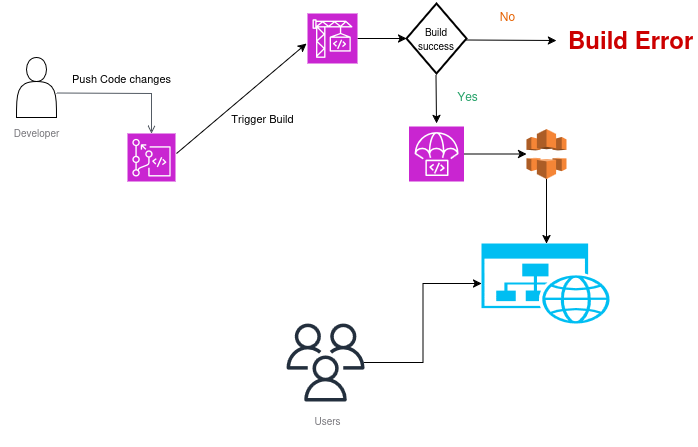

The diagram above was exported from draw.io. Its source (the exported page's mxGraphModel, read from the mxfile embedded in the PNG):
<mxGraphModel dx="1360" dy="795" grid="1" gridSize="10" guides="1" tooltips="1" connect="1" arrows="1" fold="1" page="1" pageScale="1" pageWidth="850" pageHeight="1100" math="0" shadow="0">
  <root>
    <mxCell id="0" />
    <mxCell id="1" parent="0" />
    <mxCell id="x3zXd1x5f1ruQbb59MNF-1" value="" style="sketch=0;points=[[0,0,0],[0.25,0,0],[0.5,0,0],[0.75,0,0],[1,0,0],[0,1,0],[0.25,1,0],[0.5,1,0],[0.75,1,0],[1,1,0],[0,0.25,0],[0,0.5,0],[0,0.75,0],[1,0.25,0],[1,0.5,0],[1,0.75,0]];outlineConnect=0;fontColor=#232F3E;fillColor=#C925D1;strokeColor=#ffffff;dashed=0;verticalLabelPosition=bottom;verticalAlign=top;align=center;html=1;fontSize=12;fontStyle=0;aspect=fixed;shape=mxgraph.aws4.resourceIcon;resIcon=mxgraph.aws4.codecommit;" vertex="1" parent="1">
      <mxGeometry x="191" y="420" width="48" height="48" as="geometry" />
    </mxCell>
    <mxCell id="x3zXd1x5f1ruQbb59MNF-2" value="" style="shape=actor;whiteSpace=wrap;html=1;" vertex="1" parent="1">
      <mxGeometry x="80" y="344" width="40" height="60" as="geometry" />
    </mxCell>
    <mxCell id="x3zXd1x5f1ruQbb59MNF-3" value="" style="edgeStyle=orthogonalEdgeStyle;html=1;endArrow=open;elbow=vertical;startArrow=none;endFill=0;strokeColor=#545B64;rounded=0;" edge="1" parent="1" target="x3zXd1x5f1ruQbb59MNF-1">
      <mxGeometry width="100" relative="1" as="geometry">
        <mxPoint x="120" y="379.5" as="sourcePoint" />
        <mxPoint x="220" y="379.5" as="targetPoint" />
      </mxGeometry>
    </mxCell>
    <mxCell id="x3zXd1x5f1ruQbb59MNF-17" style="edgeStyle=orthogonalEdgeStyle;rounded=0;orthogonalLoop=1;jettySize=auto;html=1;exitX=1;exitY=0.5;exitDx=0;exitDy=0;exitPerimeter=0;" edge="1" parent="1" source="x3zXd1x5f1ruQbb59MNF-9" target="x3zXd1x5f1ruQbb59MNF-15">
      <mxGeometry relative="1" as="geometry" />
    </mxCell>
    <mxCell id="x3zXd1x5f1ruQbb59MNF-9" value="" style="sketch=0;points=[[0,0,0],[0.25,0,0],[0.5,0,0],[0.75,0,0],[1,0,0],[0,1,0],[0.25,1,0],[0.5,1,0],[0.75,1,0],[1,1,0],[0,0.25,0],[0,0.5,0],[0,0.75,0],[1,0.25,0],[1,0.5,0],[1,0.75,0]];outlineConnect=0;fontColor=#232F3E;fillColor=#C925D1;strokeColor=#ffffff;dashed=0;verticalLabelPosition=bottom;verticalAlign=top;align=center;html=1;fontSize=12;fontStyle=0;aspect=fixed;shape=mxgraph.aws4.resourceIcon;resIcon=mxgraph.aws4.codebuild;" vertex="1" parent="1">
      <mxGeometry x="371" y="300" width="50" height="50" as="geometry" />
    </mxCell>
    <mxCell id="x3zXd1x5f1ruQbb59MNF-12" value="&lt;div&gt;Push Code changes&lt;/div&gt;" style="text;html=1;align=center;verticalAlign=middle;resizable=0;points=[];autosize=1;strokeColor=none;fillColor=none;fontSize=11;" vertex="1" parent="1">
      <mxGeometry x="125" y="350" width="120" height="30" as="geometry" />
    </mxCell>
    <mxCell id="x3zXd1x5f1ruQbb59MNF-13" value="&lt;div&gt;Trigger Build&lt;/div&gt;" style="text;html=1;align=center;verticalAlign=middle;resizable=0;points=[];autosize=1;strokeColor=none;fillColor=none;fontSize=11;" vertex="1" parent="1">
      <mxGeometry x="281" y="390" width="90" height="30" as="geometry" />
    </mxCell>
    <mxCell id="x3zXd1x5f1ruQbb59MNF-15" value="&lt;font style=&quot;font-size: 10px;&quot;&gt;Build success&lt;/font&gt;" style="strokeWidth=2;html=1;shape=mxgraph.flowchart.decision;whiteSpace=wrap;" vertex="1" parent="1">
      <mxGeometry x="470" y="290" width="60" height="70" as="geometry" />
    </mxCell>
    <mxCell id="x3zXd1x5f1ruQbb59MNF-19" value="" style="edgeStyle=none;orthogonalLoop=1;jettySize=auto;html=1;rounded=0;" edge="1" parent="1">
      <mxGeometry width="100" relative="1" as="geometry">
        <mxPoint x="530" y="326.5" as="sourcePoint" />
        <mxPoint x="620" y="327" as="targetPoint" />
        <Array as="points" />
      </mxGeometry>
    </mxCell>
    <mxCell id="x3zXd1x5f1ruQbb59MNF-20" value="&lt;span style=&quot;color: light-dark(rgb(230, 97, 0), rgb(237, 237, 237));&quot;&gt;No&lt;/span&gt;" style="text;html=1;align=center;verticalAlign=middle;resizable=0;points=[];autosize=1;strokeColor=none;fillColor=none;" vertex="1" parent="1">
      <mxGeometry x="551" y="288" width="40" height="30" as="geometry" />
    </mxCell>
    <mxCell id="x3zXd1x5f1ruQbb59MNF-22" value="&lt;h1 style=&quot;margin-top: 0px;&quot;&gt;Build Error&lt;/h1&gt;" style="text;html=1;whiteSpace=wrap;overflow=hidden;rounded=0;strokeColor=#FFFFFF;fontColor=light-dark(#CC0000,#EDEDED);fontStyle=0" vertex="1" parent="1">
      <mxGeometry x="630" y="305.5" width="130" height="43" as="geometry" />
    </mxCell>
    <mxCell id="x3zXd1x5f1ruQbb59MNF-23" value="" style="edgeStyle=none;orthogonalLoop=1;jettySize=auto;html=1;rounded=0;" edge="1" parent="1">
      <mxGeometry width="100" relative="1" as="geometry">
        <mxPoint x="499.5" y="362" as="sourcePoint" />
        <mxPoint x="500" y="410" as="targetPoint" />
        <Array as="points" />
      </mxGeometry>
    </mxCell>
    <mxCell id="x3zXd1x5f1ruQbb59MNF-24" value="&lt;div&gt;&lt;span style=&quot;color: light-dark(rgb(38, 162, 105), rgb(237, 237, 237));&quot;&gt;Yes&lt;/span&gt;&lt;/div&gt;" style="text;html=1;align=center;verticalAlign=middle;resizable=0;points=[];autosize=1;strokeColor=none;fillColor=none;" vertex="1" parent="1">
      <mxGeometry x="511" y="368" width="40" height="30" as="geometry" />
    </mxCell>
    <mxCell id="x3zXd1x5f1ruQbb59MNF-29" value="" style="edgeStyle=orthogonalEdgeStyle;rounded=0;orthogonalLoop=1;jettySize=auto;html=1;" edge="1" parent="1" source="x3zXd1x5f1ruQbb59MNF-25" target="x3zXd1x5f1ruQbb59MNF-28">
      <mxGeometry relative="1" as="geometry" />
    </mxCell>
    <mxCell id="x3zXd1x5f1ruQbb59MNF-25" value="" style="sketch=0;points=[[0,0,0],[0.25,0,0],[0.5,0,0],[0.75,0,0],[1,0,0],[0,1,0],[0.25,1,0],[0.5,1,0],[0.75,1,0],[1,1,0],[0,0.25,0],[0,0.5,0],[0,0.75,0],[1,0.25,0],[1,0.5,0],[1,0.75,0]];outlineConnect=0;fontColor=#232F3E;fillColor=#C925D1;strokeColor=#ffffff;dashed=0;verticalLabelPosition=bottom;verticalAlign=top;align=center;html=1;fontSize=12;fontStyle=0;aspect=fixed;shape=mxgraph.aws4.resourceIcon;resIcon=mxgraph.aws4.codedeploy;" vertex="1" parent="1">
      <mxGeometry x="472.5" y="413" width="55" height="55" as="geometry" />
    </mxCell>
    <mxCell id="x3zXd1x5f1ruQbb59MNF-27" value="" style="edgeStyle=none;orthogonalLoop=1;jettySize=auto;html=1;rounded=0;" edge="1" parent="1">
      <mxGeometry width="100" relative="1" as="geometry">
        <mxPoint x="240" y="440" as="sourcePoint" />
        <mxPoint x="370" y="330" as="targetPoint" />
        <Array as="points" />
      </mxGeometry>
    </mxCell>
    <mxCell id="x3zXd1x5f1ruQbb59MNF-32" value="" style="edgeStyle=orthogonalEdgeStyle;rounded=0;orthogonalLoop=1;jettySize=auto;html=1;" edge="1" parent="1" source="x3zXd1x5f1ruQbb59MNF-28" target="x3zXd1x5f1ruQbb59MNF-31">
      <mxGeometry relative="1" as="geometry" />
    </mxCell>
    <mxCell id="x3zXd1x5f1ruQbb59MNF-28" value="" style="outlineConnect=0;dashed=0;verticalLabelPosition=bottom;verticalAlign=top;align=center;html=1;shape=mxgraph.aws3.cloudfront;fillColor=#F58536;gradientColor=none;" vertex="1" parent="1">
      <mxGeometry x="590" y="415.5" width="40" height="50" as="geometry" />
    </mxCell>
    <mxCell id="x3zXd1x5f1ruQbb59MNF-31" value="" style="verticalLabelPosition=bottom;html=1;verticalAlign=top;align=center;strokeColor=none;fillColor=#00BEF2;shape=mxgraph.azure.website_generic;pointerEvents=1;" vertex="1" parent="1">
      <mxGeometry x="545" y="530" width="130" height="80" as="geometry" />
    </mxCell>
    <mxCell id="x3zXd1x5f1ruQbb59MNF-34" value="" style="edgeStyle=orthogonalEdgeStyle;rounded=0;orthogonalLoop=1;jettySize=auto;html=1;" edge="1" parent="1" source="x3zXd1x5f1ruQbb59MNF-33" target="x3zXd1x5f1ruQbb59MNF-31">
      <mxGeometry relative="1" as="geometry" />
    </mxCell>
    <mxCell id="x3zXd1x5f1ruQbb59MNF-33" value="" style="sketch=0;outlineConnect=0;fontColor=#232F3E;gradientColor=none;fillColor=#232F3D;strokeColor=none;dashed=0;verticalLabelPosition=bottom;verticalAlign=top;align=center;html=1;fontSize=12;fontStyle=0;aspect=fixed;pointerEvents=1;shape=mxgraph.aws4.users;" vertex="1" parent="1">
      <mxGeometry x="350" y="610" width="78" height="78" as="geometry" />
    </mxCell>
    <mxCell id="x3zXd1x5f1ruQbb59MNF-36" value="Developer" style="text;html=1;align=center;verticalAlign=middle;resizable=0;points=[];autosize=1;strokeColor=none;fillColor=none;fontSize=10;fontColor=light-dark(#77767b, #ededed);" vertex="1" parent="1">
      <mxGeometry x="65" y="404" width="70" height="30" as="geometry" />
    </mxCell>
    <mxCell id="x3zXd1x5f1ruQbb59MNF-37" value="&lt;div&gt;Users&lt;/div&gt;&lt;div&gt;&lt;br&gt;&lt;/div&gt;" style="text;html=1;align=center;verticalAlign=middle;resizable=0;points=[];autosize=1;strokeColor=none;fillColor=none;fontSize=10;fontColor=light-dark(#77767b, #ededed);" vertex="1" parent="1">
      <mxGeometry x="366" y="693" width="50" height="40" as="geometry" />
    </mxCell>
  </root>
</mxGraphModel>